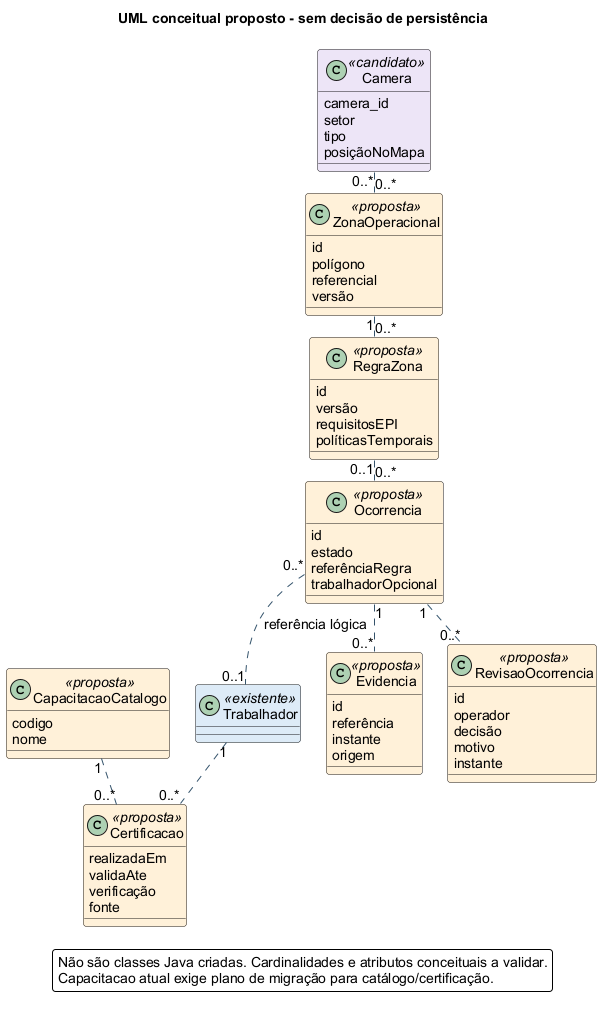

The diagram above was rendered by PlantUML. Its source (embedded in the PNG):
@startuml
!pragma layout smetana
skinparam backgroundColor #FFFFFF
skinparam defaultFontName Arial
skinparam defaultFontSize 14
skinparam shadowing false
skinparam roundCorner 6
skinparam ArrowColor #34536B
skinparam classAttributeIconSize 0
skinparam packageStyle rectangle
skinparam ranksep 20
skinparam nodesep 25
title UML conceitual proposto - sem decisão de persistência
top to bottom direction
class Trabalhador <<existente>> #DCEAF7
class CapacitacaoCatalogo <<proposta>> #FFF0D9 {
  codigo
  nome
}
class Certificacao <<proposta>> #FFF0D9 {
  realizadaEm
  validaAte
  verificação
  fonte
}
class Camera <<candidato>> #EDE4F7 {
  camera_id
  setor
  tipo
  posiçãoNoMapa
}
class ZonaOperacional <<proposta>> #FFF0D9 {
  id
  polígono
  referencial
  versão
}
class RegraZona <<proposta>> #FFF0D9 {
  id
  versão
  requisitosEPI
  políticasTemporais
}
class Ocorrencia <<proposta>> #FFF0D9 {
  id
  estado
  referênciaRegra
  trabalhadorOpcional
}
class Evidencia <<proposta>> #FFF0D9 {
  id
  referência
  instante
  origem
}
class RevisaoOcorrencia <<proposta>> #FFF0D9 {
  id
  operador
  decisão
  motivo
  instante
}
Trabalhador "1" .. "0..*" Certificacao
CapacitacaoCatalogo "1" .. "0..*" Certificacao
Camera "0..*" .. "0..*" ZonaOperacional
ZonaOperacional "1" .. "0..*" RegraZona
RegraZona "0..1" .. "0..*" Ocorrencia
Ocorrencia "1" .. "0..*" Evidencia
Ocorrencia "1" .. "0..*" RevisaoOcorrencia
Ocorrencia "0..*" .. "0..1" Trabalhador : referência lógica
legend bottom
Não são classes Java criadas. Cardinalidades e atributos conceituais a validar.
Capacitacao atual exige plano de migração para catálogo/certificação.
endlegend
@enduml